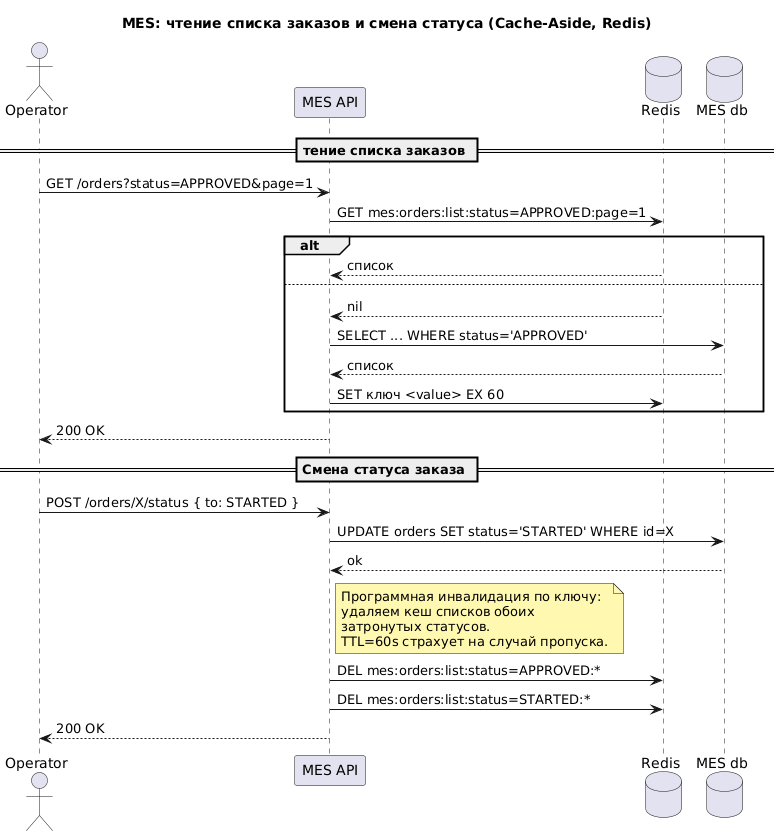

The diagram above was rendered by PlantUML. Its source (embedded in the PNG):
@startuml
title MES: чтение списка заказов и смена статуса (Cache-Aside, Redis)

skinparam shadowing false
skinparam noteBackgroundColor #FFF8B0

actor "Operator" as OP
participant "MES API" as API
database "Redis" as REDIS
database "MES db" as DB

== Чтение списка заказов ==

OP -> API : GET /orders?status=APPROVED&page=1
API -> REDIS : GET mes:orders:list:status=APPROVED:page=1

alt cache hit
    REDIS --> API : список
else cache miss
    REDIS --> API : nil
    API -> DB : SELECT ... WHERE status='APPROVED'
    DB --> API : список
    API -> REDIS : SET ключ <value> EX 60
end

API --> OP : 200 OK

== Смена статуса заказа ==

OP -> API : POST /orders/X/status { to: STARTED }
API -> DB : UPDATE orders SET status='STARTED' WHERE id=X
DB --> API : ok

note right of API
  Программная инвалидация по ключу:
  удаляем кеш списков обоих
  затронутых статусов.
  TTL=60s страхует на случай пропуска.
end note

API -> REDIS : DEL mes:orders:list:status=APPROVED:*
API -> REDIS : DEL mes:orders:list:status=STARTED:*
API --> OP : 200 OK
@enduml